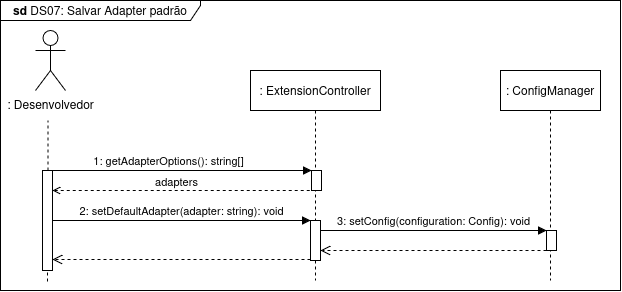

The diagram above was exported from draw.io. Its source (the exported page's mxGraphModel, read from the mxfile embedded in the PNG):
<mxGraphModel dx="-275" dy="-1668" grid="1" gridSize="10" guides="1" tooltips="1" connect="1" arrows="1" fold="1" page="1" pageScale="1" pageWidth="850" pageHeight="1100" math="0" shadow="0">
  <root>
    <mxCell id="vDnnRru3HjkfjHlWYP8g-0" />
    <mxCell id="vDnnRru3HjkfjHlWYP8g-1" parent="vDnnRru3HjkfjHlWYP8g-0" />
    <mxCell id="K8KFXyt8PepTtsT14JFo-13" value="" style="endArrow=none;dashed=1;html=1;strokeWidth=1;rounded=0;" edge="1" parent="vDnnRru3HjkfjHlWYP8g-1" source="K8KFXyt8PepTtsT14JFo-20">
      <mxGeometry width="50" height="50" relative="1" as="geometry">
        <mxPoint x="2568" y="3330" as="sourcePoint" />
        <mxPoint x="2567.5" y="3200" as="targetPoint" />
        <Array as="points">
          <mxPoint x="2567.5" y="3200" />
        </Array>
      </mxGeometry>
    </mxCell>
    <mxCell id="K8KFXyt8PepTtsT14JFo-14" value=":&amp;nbsp;ExtensionController" style="shape=umlLifeline;perimeter=lifelinePerimeter;whiteSpace=wrap;html=1;container=0;dropTarget=0;collapsible=0;recursiveResize=0;outlineConnect=0;portConstraint=eastwest;newEdgeStyle={&quot;edgeStyle&quot;:&quot;elbowEdgeStyle&quot;,&quot;elbow&quot;:&quot;vertical&quot;,&quot;curved&quot;:0,&quot;rounded&quot;:0};" vertex="1" parent="vDnnRru3HjkfjHlWYP8g-1">
      <mxGeometry x="2770" y="3150" width="130" height="210" as="geometry" />
    </mxCell>
    <mxCell id="SfmQPGvlLLFsDUtXD0Ze-0" value="" style="html=1;points=[];perimeter=orthogonalPerimeter;outlineConnect=0;targetShapes=umlLifeline;portConstraint=eastwest;newEdgeStyle={&quot;edgeStyle&quot;:&quot;elbowEdgeStyle&quot;,&quot;elbow&quot;:&quot;vertical&quot;,&quot;curved&quot;:0,&quot;rounded&quot;:0};" vertex="1" parent="K8KFXyt8PepTtsT14JFo-14">
      <mxGeometry x="61" y="100" width="10" height="20" as="geometry" />
    </mxCell>
    <mxCell id="SfmQPGvlLLFsDUtXD0Ze-1" value="" style="endArrow=none;dashed=1;html=1;strokeWidth=1;rounded=0;startArrow=open;startFill=0;" edge="1" parent="K8KFXyt8PepTtsT14JFo-14">
      <mxGeometry width="50" height="50" relative="1" as="geometry">
        <mxPoint x="-198" y="120" as="sourcePoint" />
        <mxPoint x="61" y="120" as="targetPoint" />
      </mxGeometry>
    </mxCell>
    <mxCell id="SfmQPGvlLLFsDUtXD0Ze-2" value="adapters" style="edgeLabel;html=1;align=center;verticalAlign=middle;resizable=0;points=[];" vertex="1" connectable="0" parent="SfmQPGvlLLFsDUtXD0Ze-1">
      <mxGeometry x="-0.0422" relative="1" as="geometry">
        <mxPoint y="-9" as="offset" />
      </mxGeometry>
    </mxCell>
    <mxCell id="K8KFXyt8PepTtsT14JFo-16" value="1: getAdapterOptions(): string[]" style="html=1;verticalAlign=bottom;endArrow=block;edgeStyle=elbowEdgeStyle;elbow=vertical;curved=0;rounded=0;" edge="1" parent="vDnnRru3HjkfjHlWYP8g-1">
      <mxGeometry x="-0.0011" relative="1" as="geometry">
        <mxPoint x="2565" y="3270" as="sourcePoint" />
        <Array as="points">
          <mxPoint x="2705" y="3250" />
        </Array>
        <mxPoint x="2831" y="3250" as="targetPoint" />
        <mxPoint as="offset" />
      </mxGeometry>
    </mxCell>
    <mxCell id="K8KFXyt8PepTtsT14JFo-17" value=": Desenvolvedor" style="shape=umlActor;verticalLabelPosition=bottom;verticalAlign=top;html=1;outlineConnect=0;" vertex="1" parent="vDnnRru3HjkfjHlWYP8g-1">
      <mxGeometry x="2555" y="3110" width="30" height="60" as="geometry" />
    </mxCell>
    <mxCell id="K8KFXyt8PepTtsT14JFo-18" value="&lt;b&gt;sd &lt;/b&gt;DS07:&amp;nbsp;Salvar Adapter padrão" style="shape=umlFrame;whiteSpace=wrap;html=1;pointerEvents=0;width=200;height=20;" vertex="1" parent="vDnnRru3HjkfjHlWYP8g-1">
      <mxGeometry x="2520" y="3080" width="620" height="290" as="geometry" />
    </mxCell>
    <mxCell id="K8KFXyt8PepTtsT14JFo-19" value="" style="endArrow=none;dashed=1;html=1;strokeWidth=1;rounded=0;" edge="1" parent="vDnnRru3HjkfjHlWYP8g-1">
      <mxGeometry width="50" height="50" relative="1" as="geometry">
        <mxPoint x="2567" y="3361" as="sourcePoint" />
        <mxPoint x="2567" y="3341" as="targetPoint" />
        <Array as="points" />
      </mxGeometry>
    </mxCell>
    <mxCell id="K8KFXyt8PepTtsT14JFo-20" value="" style="html=1;points=[];perimeter=orthogonalPerimeter;outlineConnect=0;targetShapes=umlLifeline;portConstraint=eastwest;newEdgeStyle={&quot;edgeStyle&quot;:&quot;elbowEdgeStyle&quot;,&quot;elbow&quot;:&quot;vertical&quot;,&quot;curved&quot;:0,&quot;rounded&quot;:0};" vertex="1" parent="vDnnRru3HjkfjHlWYP8g-1">
      <mxGeometry x="2562" y="3250" width="10" height="100" as="geometry" />
    </mxCell>
    <mxCell id="K8KFXyt8PepTtsT14JFo-22" value=": ConfigManager" style="shape=umlLifeline;perimeter=lifelinePerimeter;whiteSpace=wrap;html=1;container=1;dropTarget=0;collapsible=0;recursiveResize=0;outlineConnect=0;portConstraint=eastwest;newEdgeStyle={&quot;curved&quot;:0,&quot;rounded&quot;:0};" vertex="1" parent="vDnnRru3HjkfjHlWYP8g-1">
      <mxGeometry x="3020" y="3150" width="100" height="210" as="geometry" />
    </mxCell>
    <mxCell id="SfmQPGvlLLFsDUtXD0Ze-8" value="" style="html=1;points=[[0,0,0,0,5],[0,1,0,0,-5],[1,0,0,0,5],[1,1,0,0,-5]];perimeter=orthogonalPerimeter;outlineConnect=0;targetShapes=umlLifeline;portConstraint=eastwest;newEdgeStyle={&quot;curved&quot;:0,&quot;rounded&quot;:0};" vertex="1" parent="K8KFXyt8PepTtsT14JFo-22">
      <mxGeometry x="46" y="160" width="10" height="20" as="geometry" />
    </mxCell>
    <mxCell id="SfmQPGvlLLFsDUtXD0Ze-3" value="" style="html=1;points=[];perimeter=orthogonalPerimeter;outlineConnect=0;targetShapes=umlLifeline;portConstraint=eastwest;newEdgeStyle={&quot;edgeStyle&quot;:&quot;elbowEdgeStyle&quot;,&quot;elbow&quot;:&quot;vertical&quot;,&quot;curved&quot;:0,&quot;rounded&quot;:0};" vertex="1" parent="vDnnRru3HjkfjHlWYP8g-1">
      <mxGeometry x="2830" y="3300" width="10" height="40" as="geometry" />
    </mxCell>
    <mxCell id="SfmQPGvlLLFsDUtXD0Ze-4" value="2:&amp;nbsp;setDefaultAdapter(adapter: string): void" style="html=1;verticalAlign=bottom;endArrow=block;edgeStyle=elbowEdgeStyle;elbow=vertical;curved=0;rounded=0;" edge="1" parent="vDnnRru3HjkfjHlWYP8g-1">
      <mxGeometry x="-0.0011" relative="1" as="geometry">
        <mxPoint x="2572" y="3300" as="sourcePoint" />
        <Array as="points">
          <mxPoint x="2712" y="3300" />
        </Array>
        <mxPoint x="2830" y="3300" as="targetPoint" />
        <mxPoint as="offset" />
      </mxGeometry>
    </mxCell>
    <mxCell id="SfmQPGvlLLFsDUtXD0Ze-10" value="" style="html=1;verticalAlign=bottom;endArrow=open;dashed=1;endSize=8;curved=0;rounded=0;exitX=0;exitY=1;exitDx=0;exitDy=-5;" edge="1" parent="vDnnRru3HjkfjHlWYP8g-1">
      <mxGeometry relative="1" as="geometry">
        <mxPoint x="2840" y="3330" as="targetPoint" />
        <mxPoint x="3066" y="3330" as="sourcePoint" />
      </mxGeometry>
    </mxCell>
    <mxCell id="SfmQPGvlLLFsDUtXD0Ze-9" value="3: setConfig(configuration: Config): void" style="html=1;verticalAlign=bottom;endArrow=block;curved=0;rounded=0;entryX=0;entryY=0;entryDx=0;entryDy=5;" edge="1" parent="vDnnRru3HjkfjHlWYP8g-1">
      <mxGeometry relative="1" as="geometry">
        <mxPoint x="2840" y="3310" as="sourcePoint" />
        <mxPoint x="3066" y="3310" as="targetPoint" />
      </mxGeometry>
    </mxCell>
    <mxCell id="SfmQPGvlLLFsDUtXD0Ze-11" value="" style="html=1;verticalAlign=bottom;endArrow=open;dashed=1;endSize=8;curved=0;rounded=0;" edge="1" parent="vDnnRru3HjkfjHlWYP8g-1">
      <mxGeometry relative="1" as="geometry">
        <mxPoint x="2572" y="3339" as="targetPoint" />
        <mxPoint x="2830" y="3339" as="sourcePoint" />
      </mxGeometry>
    </mxCell>
  </root>
</mxGraphModel>